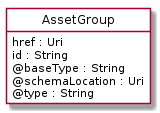

The diagram above was rendered by PlantUML. Its source (embedded in the PNG):
@startuml
hide circle
hide methods
hide stereotype
show <<Enumeration>> stereotype
skinparam class {
   BackgroundColor<<Enumeration>> #E6F5F7
   BackgroundColor<<Ref>> #FFFFE0
   BackgroundColor<<Pivot>> #FFFFFFF
   BackgroundColor<<SimpleType>> #E2F0DA
   BackgroundColor #FCF2E3
}

class AssetGroup <<Pivot>> {
    href : Uri
    id : String
    @baseType : String
    @schemaLocation : Uri
    @type : String
}


@enduml